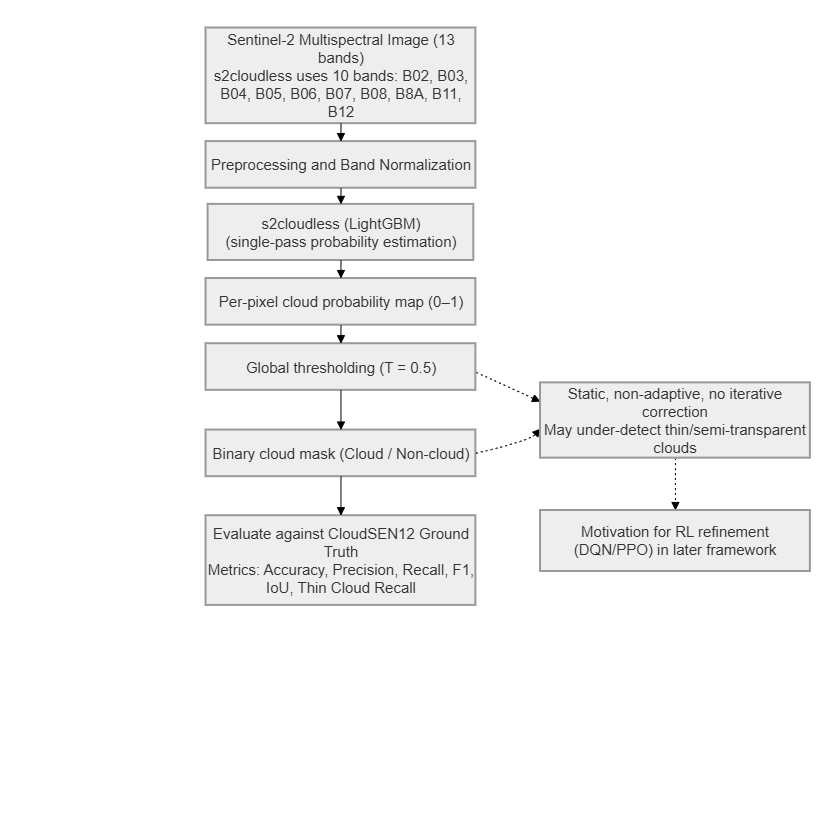

The diagram above was exported from draw.io. Its source (the exported page's mxGraphModel, read from the mxfile embedded in the PNG):
<mxGraphModel dx="1230" dy="1885" grid="1" gridSize="10" guides="1" tooltips="1" connect="1" arrows="1" fold="1" page="1" pageScale="1" pageWidth="827" pageHeight="1169" math="0" shadow="0">
  <root>
    <mxCell id="0" />
    <mxCell id="1" parent="0" />
    <mxCell id="AqBjy7odI63J4JC8ZwB6-2" parent="1" style="whiteSpace=wrap;strokeWidth=2;verticalAlign=top;fillColor=default;strokeColor=none;" value="" vertex="1">
      <mxGeometry height="840" width="820" x="160" y="-310" as="geometry" />
    </mxCell>
    <mxCell id="AqBjy7odI63J4JC8ZwB6-3" parent="AqBjy7odI63J4JC8ZwB6-2" style="whiteSpace=wrap;strokeWidth=2;fillColor=light-dark(#eeeeee,#1f2020);strokeColor=light-dark(#999999,#cccccc);fontColor=light-dark(#333333,#cccccc);fontSize=15;" value="Sentinel-2 Multispectral Image (13 bands)&#10;s2cloudless uses 10 bands: B02, B03, B04, B05, B06, B07, B08, B8A, B11, B12" vertex="1">
      <mxGeometry height="95.65836298932385" width="269.873417721519" x="205.51898734177215" y="27.501779359430603" as="geometry" />
    </mxCell>
    <mxCell id="AqBjy7odI63J4JC8ZwB6-4" parent="AqBjy7odI63J4JC8ZwB6-2" style="whiteSpace=wrap;strokeWidth=2;fillColor=light-dark(#eeeeee,#1f2020);strokeColor=light-dark(#999999,#cccccc);fontColor=light-dark(#333333,#cccccc);fontSize=15;" value="Preprocessing and Band Normalization" vertex="1">
      <mxGeometry height="46.63345195729537" width="269.873417721519" x="205.51898734177215" y="141.09608540925265" as="geometry" />
    </mxCell>
    <mxCell id="AqBjy7odI63J4JC8ZwB6-5" parent="AqBjy7odI63J4JC8ZwB6-2" style="whiteSpace=wrap;strokeWidth=2;fillColor=light-dark(#eeeeee,#1f2020);strokeColor=light-dark(#999999,#cccccc);fontColor=light-dark(#333333,#cccccc);fontSize=15;" value="s2cloudless (LightGBM)&#10;(single-pass probability estimation)" vertex="1">
      <mxGeometry height="56.13" width="265.72151898734177" x="207.59493670886076" y="203.87" as="geometry" />
    </mxCell>
    <mxCell id="AqBjy7odI63J4JC8ZwB6-6" parent="AqBjy7odI63J4JC8ZwB6-2" style="whiteSpace=wrap;strokeWidth=2;fillColor=light-dark(#eeeeee,#1f2020);strokeColor=light-dark(#999999,#cccccc);fontColor=light-dark(#333333,#cccccc);fontSize=15;" value="Per-pixel cloud probability map (0–1)" vertex="1">
      <mxGeometry height="46.63345195729537" width="269.873417721519" x="205.51898734177215" y="278.03914590747326" as="geometry" />
    </mxCell>
    <mxCell id="AqBjy7odI63J4JC8ZwB6-7" parent="AqBjy7odI63J4JC8ZwB6-2" style="whiteSpace=wrap;strokeWidth=2;fillColor=light-dark(#eeeeee,#1f2020);strokeColor=light-dark(#999999,#cccccc);fontColor=light-dark(#333333,#cccccc);fontSize=15;" value="Global thresholding (T = 0.5)" vertex="1">
      <mxGeometry height="46.63345195729537" width="269.873417721519" x="205.51898734177215" y="343.20640569395016" as="geometry" />
    </mxCell>
    <mxCell id="AqBjy7odI63J4JC8ZwB6-8" parent="AqBjy7odI63J4JC8ZwB6-2" style="whiteSpace=wrap;strokeWidth=2;fillColor=light-dark(#eeeeee,#1f2020);strokeColor=light-dark(#999999,#cccccc);fontColor=light-dark(#333333,#cccccc);fontSize=15;" value="Binary cloud mask (Cloud / Non-cloud)" vertex="1">
      <mxGeometry height="46.63345195729537" width="269.873417721519" x="205.51898734177215" y="429.54804270462637" as="geometry" />
    </mxCell>
    <mxCell id="AqBjy7odI63J4JC8ZwB6-9" parent="AqBjy7odI63J4JC8ZwB6-2" style="whiteSpace=wrap;strokeWidth=2;fillColor=light-dark(#eeeeee,#1f2020);strokeColor=light-dark(#999999,#cccccc);fontColor=light-dark(#333333,#cccccc);fontSize=15;" value="Evaluate against CloudSEN12 Ground Truth&#10;Metrics: Accuracy, Precision, Recall, F1, IoU, Thin Cloud Recall" vertex="1">
      <mxGeometry height="89.6797153024911" width="269.873417721519" x="205.51898734177215" y="515.2277580071175" as="geometry" />
    </mxCell>
    <mxCell id="AqBjy7odI63J4JC8ZwB6-12" edge="1" parent="AqBjy7odI63J4JC8ZwB6-2" source="AqBjy7odI63J4JC8ZwB6-3" style="curved=1;startArrow=none;endArrow=block;exitX=0.5;exitY=0.99;entryX=0.5;entryY=0;rounded=0;" target="AqBjy7odI63J4JC8ZwB6-4" value="">
      <mxGeometry relative="1" as="geometry">
        <Array as="points" />
      </mxGeometry>
    </mxCell>
    <mxCell id="AqBjy7odI63J4JC8ZwB6-13" edge="1" parent="AqBjy7odI63J4JC8ZwB6-2" source="AqBjy7odI63J4JC8ZwB6-4" style="curved=1;startArrow=none;endArrow=block;exitX=0.5;exitY=1;entryX=0.5;entryY=0;rounded=0;" target="AqBjy7odI63J4JC8ZwB6-5" value="">
      <mxGeometry relative="1" as="geometry">
        <Array as="points" />
      </mxGeometry>
    </mxCell>
    <mxCell id="AqBjy7odI63J4JC8ZwB6-14" edge="1" parent="AqBjy7odI63J4JC8ZwB6-2" source="AqBjy7odI63J4JC8ZwB6-5" style="curved=1;startArrow=none;endArrow=block;exitX=0.5;exitY=1;entryX=0.5;entryY=0;rounded=0;" target="AqBjy7odI63J4JC8ZwB6-6" value="">
      <mxGeometry relative="1" as="geometry">
        <Array as="points" />
      </mxGeometry>
    </mxCell>
    <mxCell id="AqBjy7odI63J4JC8ZwB6-15" edge="1" parent="AqBjy7odI63J4JC8ZwB6-2" source="AqBjy7odI63J4JC8ZwB6-6" style="curved=1;startArrow=none;endArrow=block;exitX=0.5;exitY=1;entryX=0.5;entryY=0;rounded=0;" target="AqBjy7odI63J4JC8ZwB6-7" value="">
      <mxGeometry relative="1" as="geometry">
        <Array as="points" />
      </mxGeometry>
    </mxCell>
    <mxCell id="AqBjy7odI63J4JC8ZwB6-17" edge="1" parent="AqBjy7odI63J4JC8ZwB6-2" source="AqBjy7odI63J4JC8ZwB6-8" style="curved=1;startArrow=none;endArrow=block;exitX=0.5;exitY=1;entryX=0.5;entryY=0;rounded=0;exitDx=0;exitDy=0;" target="AqBjy7odI63J4JC8ZwB6-9" value="">
      <mxGeometry relative="1" as="geometry">
        <Array as="points" />
      </mxGeometry>
    </mxCell>
    <mxCell id="AqBjy7odI63J4JC8ZwB6-18" edge="1" parent="AqBjy7odI63J4JC8ZwB6-2" source="AqBjy7odI63J4JC8ZwB6-7" style="curved=1;dashed=1;dashPattern=2 3;startArrow=none;endArrow=block;exitX=1.002;exitY=0.617;entryX=0;entryY=0.25;rounded=0;exitDx=0;exitDy=0;exitPerimeter=0;entryDx=0;entryDy=0;" target="AqBjy7odI63J4JC8ZwB6-33" value="">
      <mxGeometry relative="1" as="geometry">
        <Array as="points" />
      </mxGeometry>
    </mxCell>
    <mxCell id="AqBjy7odI63J4JC8ZwB6-19" edge="1" parent="AqBjy7odI63J4JC8ZwB6-2" source="AqBjy7odI63J4JC8ZwB6-8" style="curved=1;dashed=1;dashPattern=2 3;startArrow=none;endArrow=block;exitX=1;exitY=0.5;entryX=0.001;entryY=0.606;rounded=0;exitDx=0;exitDy=0;entryDx=0;entryDy=0;entryPerimeter=0;" target="AqBjy7odI63J4JC8ZwB6-33" value="">
      <mxGeometry relative="1" as="geometry">
        <Array as="points">
          <mxPoint x="529.367088607595" y="440" />
        </Array>
      </mxGeometry>
    </mxCell>
    <mxCell id="AqBjy7odI63J4JC8ZwB6-20" edge="1" parent="AqBjy7odI63J4JC8ZwB6-2" source="AqBjy7odI63J4JC8ZwB6-33" style="curved=1;dashed=1;dashPattern=2 3;startArrow=none;endArrow=block;exitX=0.5;exitY=1;rounded=0;exitDx=0;exitDy=0;" target="AqBjy7odI63J4JC8ZwB6-34" value="">
      <mxGeometry relative="1" as="geometry">
        <Array as="points" />
      </mxGeometry>
    </mxCell>
    <mxCell id="AqBjy7odI63J4JC8ZwB6-33" parent="AqBjy7odI63J4JC8ZwB6-2" style="whiteSpace=wrap;strokeWidth=2;fillColor=light-dark(#eeeeee,#1f2020);strokeColor=light-dark(#999999,#cccccc);fontColor=light-dark(#333333,#cccccc);fontSize=15;" value="Static, non-adaptive, no iterative correction&#10;May under-detect thin/semi-transparent clouds" vertex="1">
      <mxGeometry height="75.33096085409251" width="269.873417721519" x="539.996329113924" y="382.33775800711743" as="geometry" />
    </mxCell>
    <mxCell id="AqBjy7odI63J4JC8ZwB6-34" parent="AqBjy7odI63J4JC8ZwB6-2" style="whiteSpace=wrap;strokeWidth=2;fillColor=light-dark(#eeeeee,#1f2020);strokeColor=light-dark(#999999,#cccccc);fontColor=light-dark(#333333,#cccccc);fontSize=15;" value="Motivation for RL refinement (DQN/PPO) in later framework" vertex="1">
      <mxGeometry height="60.98220640569395" width="269.873417721519" x="539.996329113924" y="510.0031672597864" as="geometry" />
    </mxCell>
    <mxCell id="AqBjy7odI63J4JC8ZwB6-36" edge="1" parent="AqBjy7odI63J4JC8ZwB6-2" source="AqBjy7odI63J4JC8ZwB6-7" style="curved=1;startArrow=none;endArrow=block;exitX=0.5;exitY=1;entryX=0.5;entryY=0;rounded=0;entryDx=0;entryDy=0;exitDx=0;exitDy=0;" target="AqBjy7odI63J4JC8ZwB6-8" value="">
      <mxGeometry relative="1" as="geometry">
        <Array as="points" />
        <mxPoint x="446.3291139240506" y="340" as="sourcePoint" />
        <mxPoint x="446.3291139240506" y="358" as="targetPoint" />
      </mxGeometry>
    </mxCell>
  </root>
</mxGraphModel>